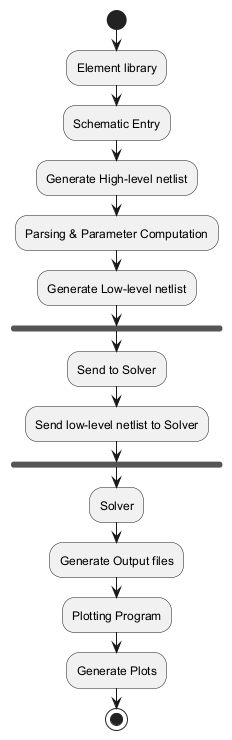

The diagram above was rendered by PlantUML. Its source (embedded in the PNG):
@startuml
start
:Element library;
:Schematic Entry;
:Generate High-level netlist;
:Parsing & Parameter Computation;
:Generate Low-level netlist;

fork
  :Send to Solver;
  :Send low-level netlist to Solver;
end fork

:Solver;
:Generate Output files;
:Plotting Program;
:Generate Plots;
stop
@enduml